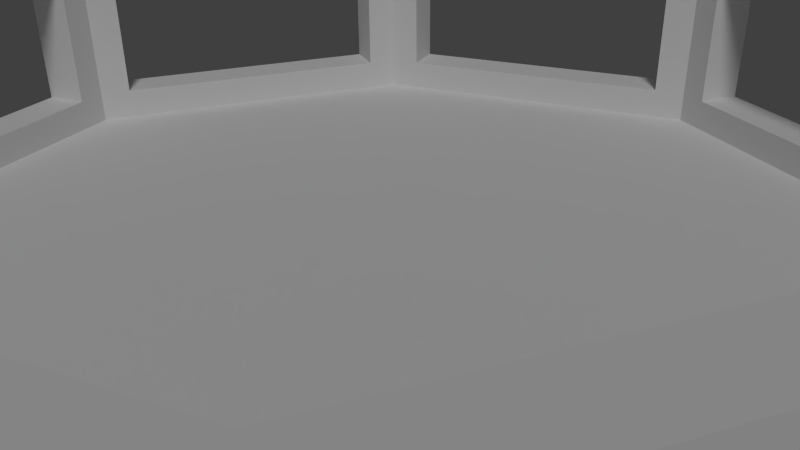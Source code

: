 # Source: hexagon_ring.blend  (saved by Blender 2.75.0; exported with 4.5.12 LTS)
import bpy
from mathutils import Matrix  # noqa: F401  (used for matrix-valued properties, if any)

bpy.ops.wm.read_factory_settings(use_empty=True)
scene = bpy.context.scene
scene.name = 'Scene'

# ---- collections
col_collection_1 = bpy.data.collections.new('Collection 1'); scene.collection.children.link(col_collection_1)

# ---- world
world_world = bpy.data.worlds.new('World'); scene.world = world_world
world_world.color = (0.05088, 0.05088, 0.05088)
world_world.use_sun_shadow = False
world_world.sun_shadow_jitter_overblur = 0.0
world_world.cycles.sampling_method = 'MANUAL'
world_world.cycles.sample_map_resolution = 256

# ---- cameras
cam_camera = bpy.data.cameras.new('Camera')
cam_camera.clip_end = 100.0
cam_camera.lens = 35.0
cam_camera.sensor_width = 32.0
cam_camera.sensor_height = 18.0
cam_camera.ortho_scale = 7.314
cam_camera.dof.focus_distance = 0.0

# ---- lights
light_sun = bpy.data.lights.new('Sun', 'SUN')
light_sun.transmission_factor = 0.0
light_sun.angle = 0.1993
light_sun.energy = 1.0
light_sun.shadow_buffer_clip_start = 0.5
light_sun.shadow_soft_size = 0.1
light_sun.shadow_cascade_max_distance = 1000.0
light_sun.cycles.use_multiple_importance_sampling = False

# ---- meshes
me_cylinder = bpy.data.meshes.new('Cylinder')
me_cylinder.from_pydata([(-0.2772, 4.344, -0.7), (2.876, 3.268, -0.7), (4.344, 0.2772, -0.7), (3.268, -2.876, -0.7), (0.3326, -4.321, -0.64), (-3.268, -2.876, -0.7), (-4.344, -0.2772, -0.7), (-3.268, 2.876, -0.7), (4.055e-08, 4.459, 1.01), (3.153, 3.153, 1.01), (4.459, -2.207e-07, 1.01), (3.153, -3.153, 1.01), (-3.493e-07, -4.459, 1.01), (-3.153, -3.153, 1.01), (-4.459, 2.74e-08, 1.01), (-3.153, 3.153, 1.01), (-2.876, -3.268, -0.7), (-4.344, 0.2772, -0.7), (-4.344, -0.2772, 0.7101), (-3.268, -2.876, 0.7101), (-4.459, 2.74e-08, -1.0), (-2.876, 3.268, -0.7), (-4.344, 0.2772, 0.7101), (-3.268, 2.876, 0.7101), (-3.153, 3.153, -1.0), (0.2772, 4.344, -0.7), (-2.876, 3.268, 0.7101), (-0.2772, 4.344, 0.7101), (2.577e-08, 4.459, -1.0), (3.268, 2.876, -0.7), (0.2772, 4.344, 0.7101), (2.876, 3.268, 0.7101), (3.153, 3.153, -1.0), (4.344, -0.2772, -0.7), (3.268, 2.876, 0.7101), (4.344, 0.2772, 0.7101), (4.459, -2.207e-07, -1.0), (2.82, -3.291, -0.64), (4.344, -0.2772, 0.7101), (3.268, -2.876, 0.7101), (3.153, -3.153, -1.0), (-0.2772, -4.344, -0.7), (2.82, -3.291, 0.6501), (0.3326, -4.321, 0.6501), (-3.641e-07, -4.459, -1.0), (-3.153, -3.153, -1.0), (-0.2772, -4.344, 0.7101), (-2.876, -3.268, 0.7101), (1.28e-08, 4.88, -1.0), (3.451, 3.451, -1.0), (4.88, -2.337e-07, -1.0), (3.451, -3.451, -1.0), (-4.894e-07, -4.88, -1.0), (-3.451, -3.451, -1.0), (-4.88, 2.74e-08, -1.0), (-3.451, 3.451, -1.0), (0.4383, 4.733, 0.7101), (3.037, 3.657, 0.7101), (3.657, 3.037, 0.7101), (4.733, 0.4383, 0.7101), (4.733, -0.4383, 0.7101), (3.657, -3.037, 0.7101), (2.982, -3.68, 0.6501), (0.4937, -4.71, 0.6501), (-0.4383, -4.733, 0.7101), (-3.037, -3.657, 0.7101), (-3.657, -3.037, 0.7101), (-4.733, -0.4383, 0.7101), (-4.733, 0.4383, 0.7101), (-3.657, 3.037, 0.7101), (-3.037, 3.657, 0.7101), (-0.4383, 4.733, 0.7101), (1.894e-08, 4.88, 1.01), (-3.451, 3.451, 1.01), (-4.88, 2.308e-08, 1.01), (-3.451, -3.451, 1.01), (-4.66e-07, -4.88, 1.01), (3.451, -3.451, 1.01), (4.88, -2.293e-07, 1.01), (3.451, 3.451, 1.01), (-3.657, -3.037, -0.7), (-4.733, -0.4383, -0.7), (-4.733, 0.4383, -0.7), (-3.657, 3.037, -0.7), (-3.037, 3.657, -0.7), (-0.4383, 4.733, -0.7), (0.4383, 4.733, -0.7), (3.037, 3.657, -0.7), (3.657, 3.037, -0.7), (4.733, 0.4383, -0.7), (4.733, -0.4383, -0.7), (3.657, -3.037, -0.7), (2.982, -3.68, -0.64), (0.4937, -4.71, -0.64), (-0.4383, -4.733, -0.7), (-3.037, -3.657, -0.7)], [], [(28, 24, 20, 45, 44, 40, 36, 32), (82, 54, 74, 68), (69, 73, 55, 83), (68, 74, 73, 69), (83, 55, 54, 82), (80, 53, 75, 66), (67, 74, 54, 81), (66, 75, 74, 67), (81, 54, 53, 80), (46, 64, 65, 47), (14, 74, 75, 13), (11, 77, 78, 10), (42, 62, 63, 43), (31, 57, 87, 1), (6, 81, 80, 5), (3, 91, 90, 33), (38, 60, 61, 39), (25, 86, 56, 30), (34, 58, 59, 35), (9, 79, 72, 8), (17, 82, 68, 22), (30, 56, 57, 31), (37, 92, 62, 42), (1, 87, 86, 25), (23, 69, 83, 7), (24, 55, 48, 28), (43, 63, 93, 4), (15, 73, 74, 14), (20, 54, 55, 24), (12, 76, 77, 11), (29, 88, 58, 34), (7, 83, 82, 17), (45, 53, 54, 20), (4, 93, 92, 37), (35, 59, 89, 2), (44, 52, 53, 45), (10, 78, 79, 9), (40, 51, 52, 44), (21, 84, 70, 26), (41, 94, 64, 46), (2, 89, 88, 29), (85, 48, 55, 84), (70, 73, 72, 71), (71, 72, 48, 85), (84, 55, 73, 70), (87, 49, 48, 86), (56, 72, 79, 57), (86, 48, 72, 56), (57, 79, 49, 87), (89, 50, 49, 88), (58, 79, 78, 59), (59, 78, 50, 89), (88, 49, 79, 58), (91, 51, 50, 90), (60, 78, 77, 61), (61, 77, 51, 91), (90, 50, 78, 60), (93, 52, 51, 92), (62, 77, 76, 63), (63, 76, 52, 93), (92, 51, 77, 62), (95, 53, 52, 94), (64, 76, 75, 65), (65, 75, 53, 95), (94, 52, 76, 64), (39, 61, 91, 3), (18, 67, 81, 6), (16, 95, 94, 41), (19, 66, 67, 18), (0, 85, 84, 21), (33, 90, 60, 38), (28, 48, 49, 32), (5, 80, 66, 19), (13, 75, 76, 12), (22, 68, 69, 23), (8, 72, 73, 15), (32, 49, 50, 36), (47, 65, 95, 16), (26, 70, 71, 27), (27, 71, 85, 0), (36, 50, 51, 40), (40, 11, 39, 3), (39, 11, 78, 38), (33, 38, 10, 36), (36, 40, 3, 33), (10, 38, 39, 11), (35, 10, 9, 34), (2, 36, 10, 35), (32, 36, 2, 29), (29, 34, 9, 32), (1, 32, 9, 31), (31, 9, 8, 30), (30, 8, 28, 25), (25, 28, 32, 1), (27, 0, 28, 8), (27, 8, 15, 26), (26, 15, 24, 21), (21, 24, 28, 0), (23, 7, 24, 15), (23, 15, 14, 22), (22, 14, 20, 17), (17, 20, 24, 7), (18, 6, 20, 14), (18, 14, 13, 19), (19, 13, 45, 5), (5, 45, 20, 6), (47, 16, 45, 13), (47, 13, 12, 46), (46, 12, 44, 41), (41, 44, 45, 16), (43, 4, 44, 12), (43, 12, 11, 42), (37, 42, 11, 40), (37, 40, 44, 4)])
me_cylinder.use_remesh_preserve_volume = False
me_cylinder.use_remesh_preserve_attributes = False
me_cylinder.use_mirror_vertex_groups = False
me_cylinder.update()

# ---- objects
ob_cylinder = bpy.data.objects.new('Cylinder', me_cylinder)
ob_sun = bpy.data.objects.new('Sun', light_sun)
ob_camera = bpy.data.objects.new('Camera', cam_camera)

# ---- transforms, parenting, visibility, modifiers, constraints
ob_cylinder.location = (0.0, 0.0, 1.612)
ob_cylinder.scale = (1.664, 1.664, 1.664)
ob_cylinder.lineart.crease_threshold = 0.0
ob_sun.location = (5.016, -9.781e-07, 7.28)
ob_sun.rotation_euler = (4.574e-08, 0.7287, -0.7114)
ob_sun.lineart.crease_threshold = 0.0
ob_camera.location = (7.481, -6.508, 5.344)
ob_camera.rotation_euler = (1.109, 0.01082, 0.8149)
ob_camera.lock_rotations_4d = False
ob_camera.empty_display_type = 'ARROWS'
ob_camera.color = (0.0, 0.0, 0.0, 0.0)
ob_camera.display_type = 'WIRE'
ob_camera.lineart.crease_threshold = 0.0

# ---- collection membership
col_collection_1.objects.link(ob_cylinder)
col_collection_1.objects.link(ob_sun)
col_collection_1.objects.link(ob_camera)

# ---- scene / render settings (as saved in the file)
scene.camera = ob_camera
scene.frame_start = 1; scene.frame_end = 250; scene.frame_set(2)
scene.render.engine = 'CYCLES'
scene.render.resolution_percentage = 50
scene.render.dither_intensity = 0.0
scene.cycles.use_denoising = False
scene.cycles.samples = 100
scene.cycles.sampling_pattern = 'TABULATED_SOBOL'
scene.cycles.light_sampling_threshold = 0.0
scene.cycles.use_adaptive_sampling = False
scene.cycles.use_light_tree = False
scene.cycles.blur_glossy = 0.0
scene.cycles.pixel_filter_type = 'GAUSSIAN'
scene.cycles.sample_clamp_indirect = 0.0
scene.view_settings.view_transform = 'Standard'
bpy.context.view_layer.update()
